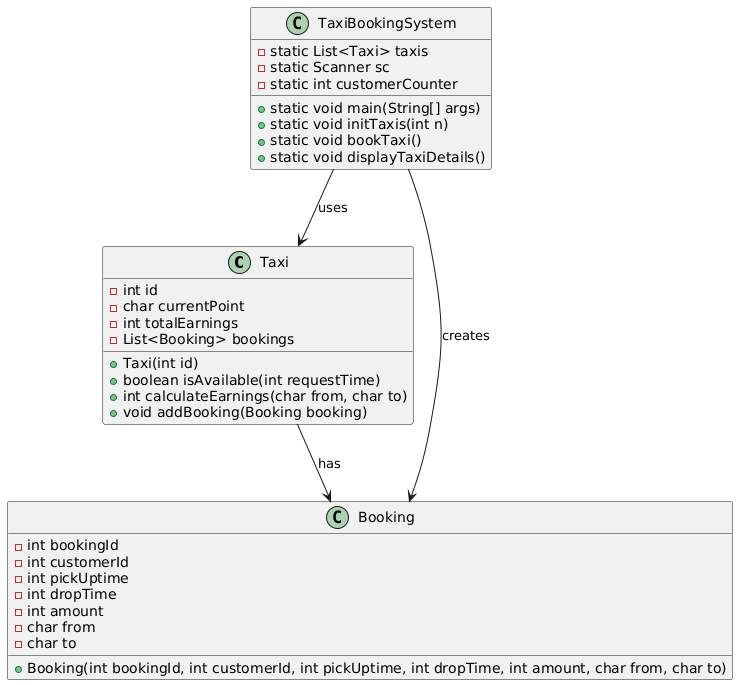

The diagram above was rendered by PlantUML. Its source (embedded in the PNG):
@startuml
class Taxi {
    - int id
    - char currentPoint
    - int totalEarnings
    - List<Booking> bookings
    + Taxi(int id)
    + boolean isAvailable(int requestTime)
    + int calculateEarnings(char from, char to)
    + void addBooking(Booking booking)
}

class Booking {
    - int bookingId
    - int customerId
    - int pickUptime
    - int dropTime
    - int amount
    - char from
    - char to
    + Booking(int bookingId, int customerId, int pickUptime, int dropTime, int amount, char from, char to)
}

class TaxiBookingSystem {
    - static List<Taxi> taxis
    - static Scanner sc
    - static int customerCounter
    + static void main(String[] args)
    + static void initTaxis(int n)
    + static void bookTaxi()
    + static void displayTaxiDetails()
}

TaxiBookingSystem --> Taxi : uses
Taxi --> Booking : has
TaxiBookingSystem --> Booking : creates
@enduml